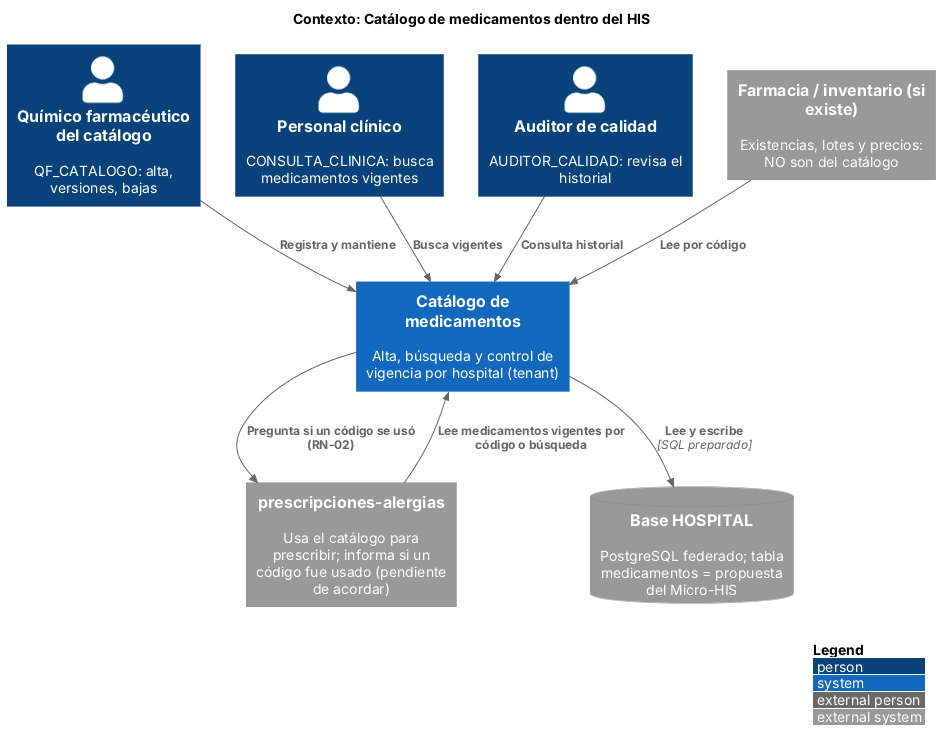

The diagram above was rendered by PlantUML. Its source (embedded in the PNG):
@startuml c4-contexto
' Catálogo de medicamentos - Semana 3 - C4 nivel 1 (contexto)
!include <C4/C4_Context>
LAYOUT_WITH_LEGEND()
title Contexto: Catálogo de medicamentos dentro del HIS

Person(qf, "Químico farmacéutico del catálogo", "QF_CATALOGO: alta, versiones, bajas")
Person(cli, "Personal clínico", "CONSULTA_CLINICA: busca medicamentos vigentes")
Person(aud, "Auditor de calidad", "AUDITOR_CALIDAD: revisa el historial")

System(cat, "Catálogo de medicamentos", "Alta, búsqueda y control de vigencia por hospital (tenant)")
System_Ext(pre, "prescripciones-alergias", "Usa el catálogo para prescribir; informa si un código fue usado (pendiente de acordar)")
System_Ext(far, "Farmacia / inventario (si existe)", "Existencias, lotes y precios: NO son del catálogo")
SystemDb_Ext(hos, "Base HOSPITAL", "PostgreSQL federado; tabla medicamentos = propuesta del Micro-HIS")

Rel(qf, cat, "Registra y mantiene")
Rel(cli, cat, "Busca vigentes")
Rel(aud, cat, "Consulta historial")
Rel(pre, cat, "Lee medicamentos vigentes por código o búsqueda")
Rel(cat, pre, "Pregunta si un código se usó (RN-02)")
Rel(far, cat, "Lee por código")
Rel(cat, hos, "Lee y escribe", "SQL preparado")
@enduml